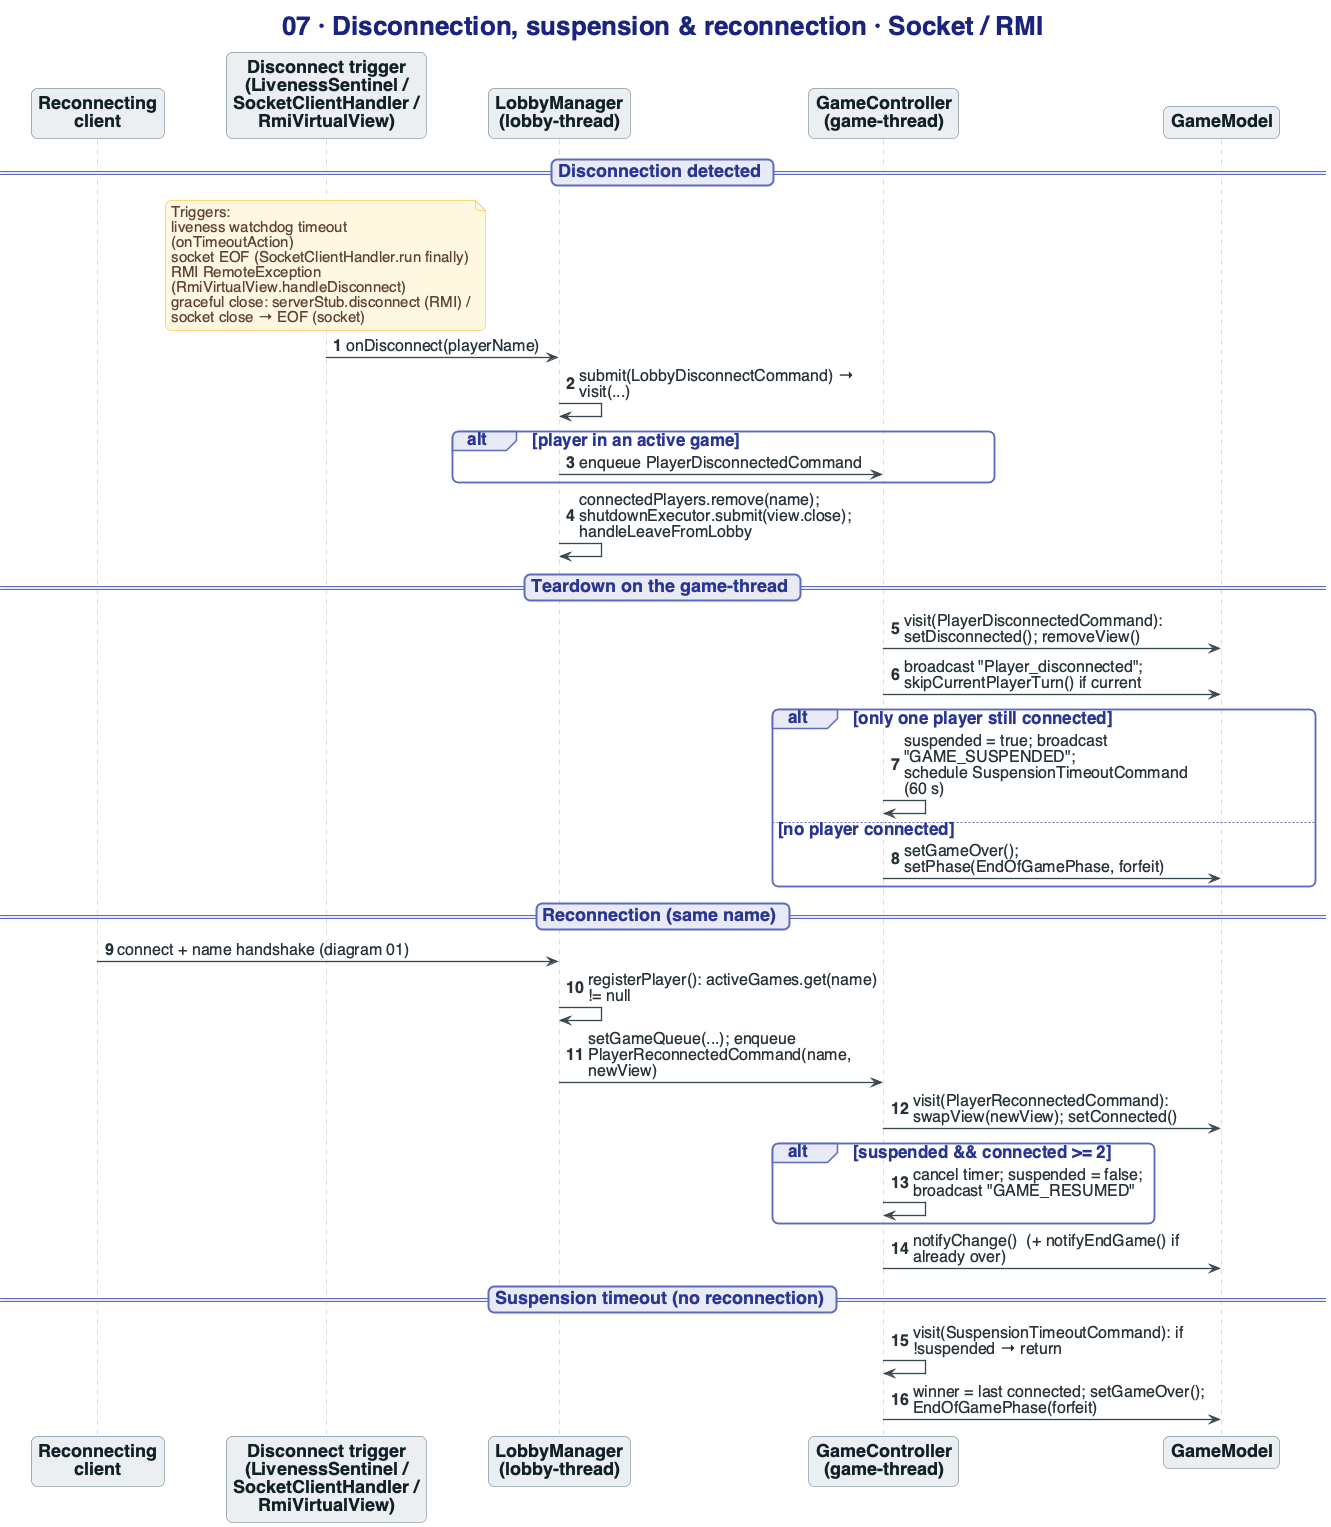

The diagram above was rendered by PlantUML. Its source (embedded in the PNG):
@startuml 07-disconnection-reconnection
!include _common.puml
title 07 · Disconnection, suspension & reconnection · Socket / RMI
autonumber

participant CL as "Reconnecting\nclient"
participant DET as "Disconnect trigger\n(LivenessSentinel /\nSocketClientHandler /\nRmiVirtualView)"
participant LM as "LobbyManager\n(lobby-thread)"
participant GC as "GameController\n(game-thread)"
participant GM as "GameModel"

== Disconnection detected ==
note over DET
  Triggers:
  liveness watchdog timeout (onTimeoutAction)
  socket EOF (SocketClientHandler.run finally)
  RMI RemoteException (RmiVirtualView.handleDisconnect)
  graceful close: serverStub.disconnect (RMI) / socket close → EOF (socket)
end note
DET -> LM : onDisconnect(playerName)
LM -> LM : submit(LobbyDisconnectCommand) → visit(...)
alt player in an active game
  LM -> GC : enqueue PlayerDisconnectedCommand
end
LM -> LM : connectedPlayers.remove(name);\nshutdownExecutor.submit(view.close); handleLeaveFromLobby

== Teardown on the game-thread ==
GC -> GM : visit(PlayerDisconnectedCommand): setDisconnected(); removeView()
GC -> GM : broadcast "Player_disconnected"; skipCurrentPlayerTurn() if current
alt only one player still connected
  GC -> GC : suspended = true; broadcast "GAME_SUSPENDED";\nschedule SuspensionTimeoutCommand (60 s)
else no player connected
  GC -> GM : setGameOver(); setPhase(EndOfGamePhase, forfeit)
end

== Reconnection (same name) ==
CL -> LM : connect + name handshake (diagram 01)
LM -> LM : registerPlayer(): activeGames.get(name) != null
LM -> GC : setGameQueue(...); enqueue PlayerReconnectedCommand(name, newView)
GC -> GM : visit(PlayerReconnectedCommand): swapView(newView); setConnected()
alt suspended && connected >= 2
  GC -> GC : cancel timer; suspended = false; broadcast "GAME_RESUMED"
end
GC -> GM : notifyChange()  (+ notifyEndGame() if already over)

== Suspension timeout (no reconnection) ==
GC -> GC : visit(SuspensionTimeoutCommand): if !suspended → return
GC -> GM : winner = last connected; setGameOver(); EndOfGamePhase(forfeit)
@enduml